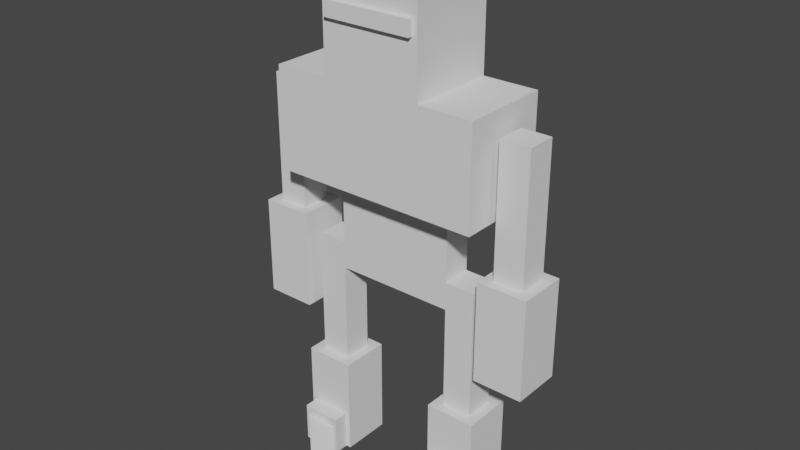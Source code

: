 # Source: kolos1.blend  (saved by Blender 2.91.10; exported with 4.5.12 LTS)
import bpy
from mathutils import Matrix  # noqa: F401  (used for matrix-valued properties, if any)

bpy.ops.wm.read_factory_settings(use_empty=True)
scene = bpy.context.scene
scene.name = 'Scene'

# ---- world
world_world = bpy.data.worlds.new('World'); scene.world = world_world
world_world.use_nodes = True; world_world.node_tree.nodes.clear()
_N = world_world.node_tree.nodes; _L = world_world.node_tree.links
n0 = _N.new('ShaderNodeOutputWorld'); n0.name = 'World Output'; n0.location = (300, 300)
n1 = _N.new('ShaderNodeBackground'); n1.name = 'Background'; n1.location = (10, 300)
n1.inputs[0].default_value = (0.05088, 0.05088, 0.05088, 1.0)
_L.new(n1.outputs[0], n0.inputs[0])
n0.is_active_output = True
world_world.color = (0.05088, 0.05088, 0.05088)
world_world.use_sun_shadow = False
world_world.sun_shadow_jitter_overblur = 0.0

# ---- meshes
me_cube_022 = bpy.data.meshes.new('Cube.022')
me_cube_022.from_pydata([(-1.0, -1.0, -1.0), (-1.0, -1.0, 1.0), (-1.0, 1.0, -1.0), (-1.0, 1.0, 1.0), (1.0, -1.0, -1.0), (1.0, -1.0, 1.0), (1.0, 1.0, -1.0), (1.0, 1.0, 1.0)], [], [(0, 1, 3, 2), (2, 3, 7, 6), (6, 7, 5, 4), (4, 5, 1, 0), (2, 6, 4, 0), (7, 3, 1, 5)])
_uv = me_cube_022.uv_layers.new(name='UVMap')
_uv.uv.foreach_set('vector', [0.375, 0.0, 0.625, 0.0, 0.625, 0.25, 0.375, 0.25, 0.375, 0.25, 0.625, 0.25, 0.625, 0.5, 0.375, 0.5, 0.375, 0.5, 0.625, 0.5, 0.625, 0.75, 0.375, 0.75, 0.375, 0.75, 0.625, 0.75, 0.625, 1.0, 0.375, 1.0, 0.125, 0.5, 0.375, 0.5, 0.375, 0.75, 0.125, 0.75, 0.625, 0.5, 0.875, 0.5, 0.875, 0.75, 0.625, 0.75])
me_cube_022.use_remesh_fix_poles = True
me_cube_022.use_remesh_preserve_attributes = False
me_cube_022.use_mirror_vertex_groups = False
me_cube_022.update()
me_cube_023 = bpy.data.meshes.new('Cube.023')
me_cube_023.from_pydata([(-1.0, -1.0, -1.0), (-1.0, -1.0, 1.0), (-1.0, 1.0, -1.0), (-1.0, 1.0, 1.0), (1.0, -1.0, -1.0), (1.0, -1.0, 1.0), (1.0, 1.0, -1.0), (1.0, 1.0, 1.0)], [], [(0, 1, 3, 2), (2, 3, 7, 6), (6, 7, 5, 4), (4, 5, 1, 0), (2, 6, 4, 0), (7, 3, 1, 5)])
_uv = me_cube_023.uv_layers.new(name='UVMap')
_uv.uv.foreach_set('vector', [0.375, 0.0, 0.625, 0.0, 0.625, 0.25, 0.375, 0.25, 0.375, 0.25, 0.625, 0.25, 0.625, 0.5, 0.375, 0.5, 0.375, 0.5, 0.625, 0.5, 0.625, 0.75, 0.375, 0.75, 0.375, 0.75, 0.625, 0.75, 0.625, 1.0, 0.375, 1.0, 0.125, 0.5, 0.375, 0.5, 0.375, 0.75, 0.125, 0.75, 0.625, 0.5, 0.875, 0.5, 0.875, 0.75, 0.625, 0.75])
me_cube_023.use_remesh_fix_poles = True
me_cube_023.use_remesh_preserve_attributes = False
me_cube_023.use_mirror_vertex_groups = False
me_cube_023.update()
me_cube_014 = bpy.data.meshes.new('Cube.014')
me_cube_014.from_pydata([(-1.0, -1.0, -1.0), (-1.0, -1.0, 1.0), (-1.0, 1.0, -1.0), (-1.0, 1.0, 1.0), (1.0, -1.0, -1.0), (1.0, -1.0, 1.0), (1.0, 1.0, -1.0), (1.0, 1.0, 1.0)], [], [(0, 1, 3, 2), (2, 3, 7, 6), (6, 7, 5, 4), (4, 5, 1, 0), (2, 6, 4, 0), (7, 3, 1, 5)])
_uv = me_cube_014.uv_layers.new(name='UVMap')
_uv.uv.foreach_set('vector', [0.375, 0.0, 0.625, 0.0, 0.625, 0.25, 0.375, 0.25, 0.375, 0.25, 0.625, 0.25, 0.625, 0.5, 0.375, 0.5, 0.375, 0.5, 0.625, 0.5, 0.625, 0.75, 0.375, 0.75, 0.375, 0.75, 0.625, 0.75, 0.625, 1.0, 0.375, 1.0, 0.125, 0.5, 0.375, 0.5, 0.375, 0.75, 0.125, 0.75, 0.625, 0.5, 0.875, 0.5, 0.875, 0.75, 0.625, 0.75])
me_cube_014.use_remesh_fix_poles = True
me_cube_014.use_remesh_preserve_attributes = False
me_cube_014.use_mirror_vertex_groups = False
me_cube_014.update()
me_cube_015 = bpy.data.meshes.new('Cube.015')
me_cube_015.from_pydata([(-1.0, -1.0, -1.0), (-1.0, -1.0, 1.0), (-1.0, 1.0, -1.0), (-1.0, 1.0, 1.0), (1.0, -1.0, -1.0), (1.0, -1.0, 1.0), (1.0, 1.0, -1.0), (1.0, 1.0, 1.0)], [], [(0, 1, 3, 2), (2, 3, 7, 6), (6, 7, 5, 4), (4, 5, 1, 0), (2, 6, 4, 0), (7, 3, 1, 5)])
_uv = me_cube_015.uv_layers.new(name='UVMap')
_uv.uv.foreach_set('vector', [0.375, 0.0, 0.625, 0.0, 0.625, 0.25, 0.375, 0.25, 0.375, 0.25, 0.625, 0.25, 0.625, 0.5, 0.375, 0.5, 0.375, 0.5, 0.625, 0.5, 0.625, 0.75, 0.375, 0.75, 0.375, 0.75, 0.625, 0.75, 0.625, 1.0, 0.375, 1.0, 0.125, 0.5, 0.375, 0.5, 0.375, 0.75, 0.125, 0.75, 0.625, 0.5, 0.875, 0.5, 0.875, 0.75, 0.625, 0.75])
me_cube_015.use_remesh_fix_poles = True
me_cube_015.use_remesh_preserve_attributes = False
me_cube_015.use_mirror_vertex_groups = False
me_cube_015.update()
me_cube = bpy.data.meshes.new('Cube')
me_cube.from_pydata([(-1.0, -1.0, -1.0), (-1.0, -1.0, 1.0), (-1.0, 1.0, -1.0), (-1.0, 1.0, 1.0), (1.0, -1.0, -1.0), (1.0, -1.0, 1.0), (1.0, 1.0, -1.0), (1.0, 1.0, 1.0)], [], [(0, 1, 3, 2), (2, 3, 7, 6), (6, 7, 5, 4), (4, 5, 1, 0), (2, 6, 4, 0), (7, 3, 1, 5)])
_uv = me_cube.uv_layers.new(name='UVMap')
_uv.uv.foreach_set('vector', [0.375, 0.0, 0.625, 0.0, 0.625, 0.25, 0.375, 0.25, 0.375, 0.25, 0.625, 0.25, 0.625, 0.5, 0.375, 0.5, 0.375, 0.5, 0.625, 0.5, 0.625, 0.75, 0.375, 0.75, 0.375, 0.75, 0.625, 0.75, 0.625, 1.0, 0.375, 1.0, 0.125, 0.5, 0.375, 0.5, 0.375, 0.75, 0.125, 0.75, 0.625, 0.5, 0.875, 0.5, 0.875, 0.75, 0.625, 0.75])
me_cube.use_remesh_fix_poles = True
me_cube.use_remesh_preserve_attributes = False
me_cube.use_mirror_vertex_groups = False
me_cube.update()
me_cube_001 = bpy.data.meshes.new('Cube.001')
me_cube_001.from_pydata([(-1.0, -1.0, -1.0), (-1.0, -1.0, 1.0), (-1.0, 1.0, -1.0), (-1.0, 1.0, 1.0), (1.0, -1.0, -1.0), (1.0, -1.0, 1.0), (1.0, 1.0, -1.0), (1.0, 1.0, 1.0)], [], [(0, 1, 3, 2), (2, 3, 7, 6), (6, 7, 5, 4), (4, 5, 1, 0), (2, 6, 4, 0), (7, 3, 1, 5)])
_uv = me_cube_001.uv_layers.new(name='UVMap')
_uv.uv.foreach_set('vector', [0.375, 0.0, 0.625, 0.0, 0.625, 0.25, 0.375, 0.25, 0.375, 0.25, 0.625, 0.25, 0.625, 0.5, 0.375, 0.5, 0.375, 0.5, 0.625, 0.5, 0.625, 0.75, 0.375, 0.75, 0.375, 0.75, 0.625, 0.75, 0.625, 1.0, 0.375, 1.0, 0.125, 0.5, 0.375, 0.5, 0.375, 0.75, 0.125, 0.75, 0.625, 0.5, 0.875, 0.5, 0.875, 0.75, 0.625, 0.75])
me_cube_001.use_remesh_fix_poles = True
me_cube_001.use_remesh_preserve_attributes = False
me_cube_001.use_mirror_vertex_groups = False
me_cube_001.update()
me_cube_002 = bpy.data.meshes.new('Cube.002')
me_cube_002.from_pydata([(-1.0, -1.0, -1.0), (-1.0, -1.0, 1.0), (-1.0, 1.0, -1.0), (-1.0, 1.0, 1.0), (1.0, -1.0, -1.0), (1.0, -1.0, 1.0), (1.0, 1.0, -1.0), (1.0, 1.0, 1.0)], [], [(0, 1, 3, 2), (2, 3, 7, 6), (6, 7, 5, 4), (4, 5, 1, 0), (2, 6, 4, 0), (7, 3, 1, 5)])
_uv = me_cube_002.uv_layers.new(name='UVMap')
_uv.uv.foreach_set('vector', [0.375, 0.0, 0.625, 0.0, 0.625, 0.25, 0.375, 0.25, 0.375, 0.25, 0.625, 0.25, 0.625, 0.5, 0.375, 0.5, 0.375, 0.5, 0.625, 0.5, 0.625, 0.75, 0.375, 0.75, 0.375, 0.75, 0.625, 0.75, 0.625, 1.0, 0.375, 1.0, 0.125, 0.5, 0.375, 0.5, 0.375, 0.75, 0.125, 0.75, 0.625, 0.5, 0.875, 0.5, 0.875, 0.75, 0.625, 0.75])
me_cube_002.use_remesh_fix_poles = True
me_cube_002.use_remesh_preserve_attributes = False
me_cube_002.use_mirror_vertex_groups = False
me_cube_002.update()
me_cube_003 = bpy.data.meshes.new('Cube.003')
me_cube_003.from_pydata([(-1.0, -1.0, -1.0), (-1.0, -1.0, 1.0), (-1.0, 1.0, -1.0), (-1.0, 1.0, 1.0), (1.0, -1.0, -1.0), (1.0, -1.0, 1.0), (1.0, 1.0, -1.0), (1.0, 1.0, 1.0)], [], [(0, 1, 3, 2), (2, 3, 7, 6), (6, 7, 5, 4), (4, 5, 1, 0), (2, 6, 4, 0), (7, 3, 1, 5)])
_uv = me_cube_003.uv_layers.new(name='UVMap')
_uv.uv.foreach_set('vector', [0.375, 0.0, 0.625, 0.0, 0.625, 0.25, 0.375, 0.25, 0.375, 0.25, 0.625, 0.25, 0.625, 0.5, 0.375, 0.5, 0.375, 0.5, 0.625, 0.5, 0.625, 0.75, 0.375, 0.75, 0.375, 0.75, 0.625, 0.75, 0.625, 1.0, 0.375, 1.0, 0.125, 0.5, 0.375, 0.5, 0.375, 0.75, 0.125, 0.75, 0.625, 0.5, 0.875, 0.5, 0.875, 0.75, 0.625, 0.75])
me_cube_003.use_remesh_fix_poles = True
me_cube_003.use_remesh_preserve_attributes = False
me_cube_003.use_mirror_vertex_groups = False
me_cube_003.update()
me_cube_010 = bpy.data.meshes.new('Cube.010')
me_cube_010.from_pydata([(-1.0, -1.0, -1.0), (-1.0, -1.0, 1.0), (-1.0, 1.0, -1.0), (-1.0, 1.0, 1.0), (1.0, -1.0, -1.0), (1.0, -1.0, 1.0), (1.0, 1.0, -1.0), (1.0, 1.0, 1.0)], [], [(0, 1, 3, 2), (2, 3, 7, 6), (6, 7, 5, 4), (4, 5, 1, 0), (2, 6, 4, 0), (7, 3, 1, 5)])
_uv = me_cube_010.uv_layers.new(name='UVMap')
_uv.uv.foreach_set('vector', [0.375, 0.0, 0.625, 0.0, 0.625, 0.25, 0.375, 0.25, 0.375, 0.25, 0.625, 0.25, 0.625, 0.5, 0.375, 0.5, 0.375, 0.5, 0.625, 0.5, 0.625, 0.75, 0.375, 0.75, 0.375, 0.75, 0.625, 0.75, 0.625, 1.0, 0.375, 1.0, 0.125, 0.5, 0.375, 0.5, 0.375, 0.75, 0.125, 0.75, 0.625, 0.5, 0.875, 0.5, 0.875, 0.75, 0.625, 0.75])
me_cube_010.use_remesh_fix_poles = True
me_cube_010.use_remesh_preserve_attributes = False
me_cube_010.use_mirror_vertex_groups = False
me_cube_010.update()
me_cube_011 = bpy.data.meshes.new('Cube.011')
me_cube_011.from_pydata([(-1.0, -1.0, -1.0), (-1.0, -1.0, 1.0), (-1.0, 1.0, -1.0), (-1.0, 1.0, 1.0), (1.0, -1.0, -1.0), (1.0, -1.0, 1.0), (1.0, 1.0, -1.0), (1.0, 1.0, 1.0)], [], [(0, 1, 3, 2), (2, 3, 7, 6), (6, 7, 5, 4), (4, 5, 1, 0), (2, 6, 4, 0), (7, 3, 1, 5)])
_uv = me_cube_011.uv_layers.new(name='UVMap')
_uv.uv.foreach_set('vector', [0.375, 0.0, 0.625, 0.0, 0.625, 0.25, 0.375, 0.25, 0.375, 0.25, 0.625, 0.25, 0.625, 0.5, 0.375, 0.5, 0.375, 0.5, 0.625, 0.5, 0.625, 0.75, 0.375, 0.75, 0.375, 0.75, 0.625, 0.75, 0.625, 1.0, 0.375, 1.0, 0.125, 0.5, 0.375, 0.5, 0.375, 0.75, 0.125, 0.75, 0.625, 0.5, 0.875, 0.5, 0.875, 0.75, 0.625, 0.75])
me_cube_011.use_remesh_fix_poles = True
me_cube_011.use_remesh_preserve_attributes = False
me_cube_011.use_mirror_vertex_groups = False
me_cube_011.update()
me_cube_012 = bpy.data.meshes.new('Cube.012')
me_cube_012.from_pydata([(-1.0, -1.0, -1.0), (-1.0, -1.0, 1.0), (-1.0, 1.0, -1.0), (-1.0, 1.0, 1.0), (1.0, -1.0, -1.0), (1.0, -1.0, 1.0), (1.0, 1.0, -1.0), (1.0, 1.0, 1.0)], [], [(0, 1, 3, 2), (2, 3, 7, 6), (6, 7, 5, 4), (4, 5, 1, 0), (2, 6, 4, 0), (7, 3, 1, 5)])
_uv = me_cube_012.uv_layers.new(name='UVMap')
_uv.uv.foreach_set('vector', [0.375, 0.0, 0.625, 0.0, 0.625, 0.25, 0.375, 0.25, 0.375, 0.25, 0.625, 0.25, 0.625, 0.5, 0.375, 0.5, 0.375, 0.5, 0.625, 0.5, 0.625, 0.75, 0.375, 0.75, 0.375, 0.75, 0.625, 0.75, 0.625, 1.0, 0.375, 1.0, 0.125, 0.5, 0.375, 0.5, 0.375, 0.75, 0.125, 0.75, 0.625, 0.5, 0.875, 0.5, 0.875, 0.75, 0.625, 0.75])
me_cube_012.use_remesh_fix_poles = True
me_cube_012.use_remesh_preserve_attributes = False
me_cube_012.use_mirror_vertex_groups = False
me_cube_012.update()
me_cube_013 = bpy.data.meshes.new('Cube.013')
me_cube_013.from_pydata([(-1.0, -1.0, -1.0), (-1.0, -1.0, 1.0), (-1.0, 1.0, -1.0), (-1.0, 1.0, 1.0), (1.0, -1.0, -1.0), (1.0, -1.0, 1.0), (1.0, 1.0, -1.0), (1.0, 1.0, 1.0)], [], [(0, 1, 3, 2), (2, 3, 7, 6), (6, 7, 5, 4), (4, 5, 1, 0), (2, 6, 4, 0), (7, 3, 1, 5)])
_uv = me_cube_013.uv_layers.new(name='UVMap')
_uv.uv.foreach_set('vector', [0.375, 0.0, 0.625, 0.0, 0.625, 0.25, 0.375, 0.25, 0.375, 0.25, 0.625, 0.25, 0.625, 0.5, 0.375, 0.5, 0.375, 0.5, 0.625, 0.5, 0.625, 0.75, 0.375, 0.75, 0.375, 0.75, 0.625, 0.75, 0.625, 1.0, 0.375, 1.0, 0.125, 0.5, 0.375, 0.5, 0.375, 0.75, 0.125, 0.75, 0.625, 0.5, 0.875, 0.5, 0.875, 0.75, 0.625, 0.75])
me_cube_013.use_remesh_fix_poles = True
me_cube_013.use_remesh_preserve_attributes = False
me_cube_013.use_mirror_vertex_groups = False
me_cube_013.update()
me_cube_016 = bpy.data.meshes.new('Cube.016')
me_cube_016.from_pydata([(-1.0, -1.0, -1.0), (-1.0, -1.0, 1.0), (-1.0, 1.0, -1.0), (-1.0, 1.0, 1.0), (1.0, -1.0, -1.0), (1.0, -1.0, 1.0), (1.0, 1.0, -1.0), (1.0, 1.0, 1.0)], [], [(0, 1, 3, 2), (2, 3, 7, 6), (6, 7, 5, 4), (4, 5, 1, 0), (2, 6, 4, 0), (7, 3, 1, 5)])
_uv = me_cube_016.uv_layers.new(name='UVMap')
_uv.uv.foreach_set('vector', [0.375, 0.0, 0.625, 0.0, 0.625, 0.25, 0.375, 0.25, 0.375, 0.25, 0.625, 0.25, 0.625, 0.5, 0.375, 0.5, 0.375, 0.5, 0.625, 0.5, 0.625, 0.75, 0.375, 0.75, 0.375, 0.75, 0.625, 0.75, 0.625, 1.0, 0.375, 1.0, 0.125, 0.5, 0.375, 0.5, 0.375, 0.75, 0.125, 0.75, 0.625, 0.5, 0.875, 0.5, 0.875, 0.75, 0.625, 0.75])
me_cube_016.use_remesh_fix_poles = True
me_cube_016.use_remesh_preserve_attributes = False
me_cube_016.use_mirror_vertex_groups = False
me_cube_016.update()
me_cube_019 = bpy.data.meshes.new('Cube.019')
me_cube_019.from_pydata([(-1.0, -1.0, -1.0), (-1.0, -1.0, 1.0), (-1.0, 1.0, -1.0), (-1.0, 1.0, 1.0), (1.0, -1.0, -1.0), (1.0, -1.0, 1.0), (1.0, 1.0, -1.0), (1.0, 1.0, 1.0)], [], [(0, 1, 3, 2), (2, 3, 7, 6), (6, 7, 5, 4), (4, 5, 1, 0), (2, 6, 4, 0), (7, 3, 1, 5)])
_uv = me_cube_019.uv_layers.new(name='UVMap')
_uv.uv.foreach_set('vector', [0.375, 0.0, 0.625, 0.0, 0.625, 0.25, 0.375, 0.25, 0.375, 0.25, 0.625, 0.25, 0.625, 0.5, 0.375, 0.5, 0.375, 0.5, 0.625, 0.5, 0.625, 0.75, 0.375, 0.75, 0.375, 0.75, 0.625, 0.75, 0.625, 1.0, 0.375, 1.0, 0.125, 0.5, 0.375, 0.5, 0.375, 0.75, 0.125, 0.75, 0.625, 0.5, 0.875, 0.5, 0.875, 0.75, 0.625, 0.75])
me_cube_019.use_remesh_fix_poles = True
me_cube_019.use_remesh_preserve_attributes = False
me_cube_019.use_mirror_vertex_groups = False
me_cube_019.update()
me_cube_020 = bpy.data.meshes.new('Cube.020')
me_cube_020.from_pydata([(-1.0, -1.0, -1.0), (-1.0, -1.0, 1.0), (-1.0, 1.0, -1.0), (-1.0, 1.0, 1.0), (1.0, -1.0, -1.0), (1.0, -1.0, 1.0), (1.0, 1.0, -1.0), (1.0, 1.0, 1.0)], [], [(0, 1, 3, 2), (2, 3, 7, 6), (6, 7, 5, 4), (4, 5, 1, 0), (2, 6, 4, 0), (7, 3, 1, 5)])
_uv = me_cube_020.uv_layers.new(name='UVMap')
_uv.uv.foreach_set('vector', [0.375, 0.0, 0.625, 0.0, 0.625, 0.25, 0.375, 0.25, 0.375, 0.25, 0.625, 0.25, 0.625, 0.5, 0.375, 0.5, 0.375, 0.5, 0.625, 0.5, 0.625, 0.75, 0.375, 0.75, 0.375, 0.75, 0.625, 0.75, 0.625, 1.0, 0.375, 1.0, 0.125, 0.5, 0.375, 0.5, 0.375, 0.75, 0.125, 0.75, 0.625, 0.5, 0.875, 0.5, 0.875, 0.75, 0.625, 0.75])
me_cube_020.use_remesh_fix_poles = True
me_cube_020.use_remesh_preserve_attributes = False
me_cube_020.use_mirror_vertex_groups = False
me_cube_020.update()
me_cube_021 = bpy.data.meshes.new('Cube.021')
me_cube_021.from_pydata([(-1.0, -1.0, -1.0), (-1.0, -1.0, 1.0), (-1.0, 1.0, -1.0), (-1.0, 1.0, 1.0), (1.0, -1.0, -1.0), (1.0, -1.0, 1.0), (1.0, 1.0, -1.0), (1.0, 1.0, 1.0)], [], [(0, 1, 3, 2), (2, 3, 7, 6), (6, 7, 5, 4), (4, 5, 1, 0), (2, 6, 4, 0), (7, 3, 1, 5)])
_uv = me_cube_021.uv_layers.new(name='UVMap')
_uv.uv.foreach_set('vector', [0.375, 0.0, 0.625, 0.0, 0.625, 0.25, 0.375, 0.25, 0.375, 0.25, 0.625, 0.25, 0.625, 0.5, 0.375, 0.5, 0.375, 0.5, 0.625, 0.5, 0.625, 0.75, 0.375, 0.75, 0.375, 0.75, 0.625, 0.75, 0.625, 1.0, 0.375, 1.0, 0.125, 0.5, 0.375, 0.5, 0.375, 0.75, 0.125, 0.75, 0.625, 0.5, 0.875, 0.5, 0.875, 0.75, 0.625, 0.75])
me_cube_021.use_remesh_fix_poles = True
me_cube_021.use_remesh_preserve_attributes = False
me_cube_021.use_mirror_vertex_groups = False
me_cube_021.update()

# ---- objects
ob_head = bpy.data.objects.new('head', None)
ob_cube_head_018 = bpy.data.objects.new('Cube.head.018', me_cube_022)
ob_cube_head_019 = bpy.data.objects.new('Cube.head.019', me_cube_023)
ob_body = bpy.data.objects.new('body', None)
ob_cube_body_012 = bpy.data.objects.new('Cube.body.012', me_cube_014)
ob_cube_body_013 = bpy.data.objects.new('Cube.body.013', me_cube_015)
ob_left_leg = bpy.data.objects.new('left_leg', None)
ob_cube_left_leg = bpy.data.objects.new('Cube.left_leg', me_cube)
ob_cube_left_leg_001 = bpy.data.objects.new('Cube.left_leg.001', me_cube_001)
ob_cube_left_leg_002 = bpy.data.objects.new('Cube.left_leg.002', me_cube_002)
ob_cube_left_leg_003 = bpy.data.objects.new('Cube.left_leg.003', me_cube_003)
ob_cube_right_leg_008 = bpy.data.objects.new('Cube.right_leg.008', me_cube_010)
ob_cube_right_leg_009 = bpy.data.objects.new('Cube.right_leg.009', me_cube_011)
ob_cube_right_leg_010 = bpy.data.objects.new('Cube.right_leg.010', me_cube_012)
ob_cube_right_leg_011 = bpy.data.objects.new('Cube.right_leg.011', me_cube_013)
ob_right_leg = bpy.data.objects.new('right_leg', None)
ob_cube_left_hand_014 = bpy.data.objects.new('Cube.left_hand.014', me_cube_016)
ob_cube_left_hand_017 = bpy.data.objects.new('Cube.left_hand.017', me_cube_019)
ob_left_hand = bpy.data.objects.new('left_hand', None)
ob_cube_right_hand_015 = bpy.data.objects.new('Cube.right_hand.015', me_cube_020)
ob_cube_right_hand_016 = bpy.data.objects.new('Cube.right_hand.016', me_cube_021)
ob_right_hand = bpy.data.objects.new('right_hand', None)
ob_root = bpy.data.objects.new('root', None)

# ---- transforms, parenting, visibility, modifiers, constraints
ob_head.parent = ob_root
ob_head.location = (0.0, 0.0, 18.5)
ob_head.lineart.crease_threshold = 0.0
ob_cube_head_018.parent = ob_head
ob_cube_head_018.matrix_parent_inverse = Matrix(((1.0, -0.0, 0.0, -0.0), (-0.0, 1.0, -0.0, 0.0), (0.0, -0.0, 1.0, -18.5), (-0.0, 0.0, -0.0, 1.0)))
ob_cube_head_018.location = (0.0, 0.0, 18.5)
ob_cube_head_018.rotation_euler = (0.0, -0.0, 1.571)
ob_cube_head_018.scale = (1.8, 2.0, 2.5)
ob_cube_head_018.lineart.crease_threshold = 0.0
ob_cube_head_019.parent = ob_head
ob_cube_head_019.matrix_parent_inverse = Matrix(((1.0, -0.0, 0.0, -0.0), (-0.0, 1.0, -0.0, 0.0), (0.0, -0.0, 1.0, -18.5), (-0.0, 0.0, -0.0, 1.0)))
ob_cube_head_019.location = (3.095e-07, -1.9, 18.5)
ob_cube_head_019.rotation_euler = (0.0, -0.0, 1.571)
ob_cube_head_019.scale = (0.1, 1.8, 0.3)
ob_cube_head_019.lineart.crease_threshold = 0.0
ob_body.parent = ob_root
ob_body.location = (0.0, 0.0, 12.0)
ob_body.lineart.crease_threshold = 0.0
ob_cube_body_012.parent = ob_body
ob_cube_body_012.matrix_parent_inverse = Matrix(((1.0, -0.0, 0.0, -0.0), (-0.0, 1.0, -0.0, 0.0), (0.0, -0.0, 1.0, -12.0), (-0.0, 0.0, -0.0, 1.0)))
ob_cube_body_012.location = (0.0, 0.0, 10.0)
ob_cube_body_012.rotation_euler = (0.0, -0.0, 1.571)
ob_cube_body_012.scale = (0.6, 2.4, 2.0)
ob_cube_body_012.lineart.crease_threshold = 0.0
ob_cube_body_013.parent = ob_body
ob_cube_body_013.matrix_parent_inverse = Matrix(((1.0, -0.0, 0.0, -0.0), (-0.0, 1.0, -0.0, 0.0), (0.0, -0.0, 1.0, -12.0), (-0.0, 0.0, -0.0, 1.0)))
ob_cube_body_013.location = (0.0, 0.0, 14.0)
ob_cube_body_013.rotation_euler = (0.0, -0.0, 1.571)
ob_cube_body_013.scale = (1.8, 4.2, 2.0)
ob_cube_body_013.lineart.crease_threshold = 0.0
ob_left_leg.parent = ob_root
ob_left_leg.location = (3.0, 1.311e-07, 8.5)
ob_left_leg.lineart.crease_threshold = 0.0
ob_cube_left_leg.parent = ob_left_leg
ob_cube_left_leg.matrix_parent_inverse = Matrix(((1.0, -0.0, 0.0, -3.0), (-0.0, 1.0, -0.0, -1.311e-07), (0.0, -0.0, 1.0, -0.0), (-0.0, 0.0, -0.0, 1.0)))
ob_cube_left_leg.location = (3.0, 1.311e-07, -6.6)
ob_cube_left_leg.rotation_euler = (0.0, -0.0, 1.571)
ob_cube_left_leg.scale = (1.0, 1.0, 2.0)
ob_cube_left_leg.lineart.crease_threshold = 0.0
ob_cube_left_leg_001.parent = ob_left_leg
ob_cube_left_leg_001.matrix_parent_inverse = Matrix(((1.0, -0.0, 0.0, -3.0), (-0.0, 1.0, -0.0, -1.311e-07), (0.0, -0.0, 1.0, -0.0), (-0.0, 0.0, -0.0, 1.0)))
ob_cube_left_leg_001.location = (3.0, -1.3, -7.8)
ob_cube_left_leg_001.rotation_euler = (0.0, -0.0, 1.571)
ob_cube_left_leg_001.scale = (0.3, 0.8, 0.8)
ob_cube_left_leg_001.lineart.crease_threshold = 0.0
ob_cube_left_leg_002.parent = ob_left_leg
ob_cube_left_leg_002.matrix_parent_inverse = Matrix(((1.0, -0.0, 0.0, -3.0), (-0.0, 1.0, -0.0, -1.311e-07), (0.0, -0.0, 1.0, -0.0), (-0.0, 0.0, -0.0, 1.0)))
ob_cube_left_leg_002.location = (3.0, -1.555, -8.0)
ob_cube_left_leg_002.rotation_euler = (0.0, -0.0, 2.356)
ob_cube_left_leg_002.scale = (0.5, 0.5, 0.6)
ob_cube_left_leg_002.lineart.crease_threshold = 0.0
ob_cube_left_leg_003.parent = ob_left_leg
ob_cube_left_leg_003.matrix_parent_inverse = Matrix(((1.0, -0.0, 0.0, -3.0), (-0.0, 1.0, -0.0, -1.311e-07), (0.0, -0.0, 1.0, -0.0), (-0.0, 0.0, -0.0, 1.0)))
ob_cube_left_leg_003.location = (3.0, 1.311e-07, -2.0)
ob_cube_left_leg_003.rotation_euler = (0.0, -0.0, 1.571)
ob_cube_left_leg_003.scale = (0.6, 0.6, 2.6)
ob_cube_left_leg_003.lineart.crease_threshold = 0.0
ob_cube_right_leg_008.parent = ob_right_leg
ob_cube_right_leg_008.matrix_parent_inverse = Matrix(((1.0, -0.0, 0.0, 3.0), (-0.0, 1.0, -0.0, 1.311e-07), (-0.0, 0.0, 1.0, -0.0), (-0.0, 0.0, -0.0, 1.0)))
ob_cube_right_leg_008.location = (-3.0, -1.311e-07, -6.6)
ob_cube_right_leg_008.rotation_euler = (0.0, -0.0, 1.571)
ob_cube_right_leg_008.scale = (1.0, 1.0, 2.0)
ob_cube_right_leg_008.lineart.crease_threshold = 0.0
ob_cube_right_leg_009.parent = ob_right_leg
ob_cube_right_leg_009.matrix_parent_inverse = Matrix(((1.0, -0.0, 0.0, 3.0), (-0.0, 1.0, -0.0, 1.311e-07), (-0.0, 0.0, 1.0, -0.0), (-0.0, 0.0, -0.0, 1.0)))
ob_cube_right_leg_009.location = (-3.0, -1.3, -7.8)
ob_cube_right_leg_009.rotation_euler = (0.0, -0.0, 1.571)
ob_cube_right_leg_009.scale = (0.3, 0.8, 0.8)
ob_cube_right_leg_009.lineart.crease_threshold = 0.0
ob_cube_right_leg_010.parent = ob_right_leg
ob_cube_right_leg_010.matrix_parent_inverse = Matrix(((1.0, -0.0, 0.0, 3.0), (-0.0, 1.0, -0.0, 1.311e-07), (-0.0, 0.0, 1.0, -0.0), (-0.0, 0.0, -0.0, 1.0)))
ob_cube_right_leg_010.location = (-3.0, -1.555, -8.0)
ob_cube_right_leg_010.rotation_euler = (0.0, -0.0, 2.356)
ob_cube_right_leg_010.scale = (0.5, 0.5, 0.6)
ob_cube_right_leg_010.lineart.crease_threshold = 0.0
ob_cube_right_leg_011.parent = ob_right_leg
ob_cube_right_leg_011.matrix_parent_inverse = Matrix(((1.0, -0.0, 0.0, 3.0), (-0.0, 1.0, -0.0, 1.311e-07), (-0.0, 0.0, 1.0, -0.0), (-0.0, 0.0, -0.0, 1.0)))
ob_cube_right_leg_011.location = (-3.0, -1.311e-07, -2.0)
ob_cube_right_leg_011.rotation_euler = (0.0, -0.0, 1.571)
ob_cube_right_leg_011.scale = (0.6, 0.6, 2.6)
ob_cube_right_leg_011.lineart.crease_threshold = 0.0
ob_right_leg.parent = ob_root
ob_right_leg.location = (-3.0, -1.311e-07, 8.5)
ob_right_leg.lineart.crease_threshold = 0.0
ob_cube_left_hand_014.parent = ob_left_hand
ob_cube_left_hand_014.matrix_parent_inverse = Matrix(((1.0, -0.0, 0.0, -5.0), (-0.0, 1.0, -0.0, -2.186e-07), (0.0, -0.0, 1.0, -14.5), (-0.0, 0.0, -0.0, 1.0)))
ob_cube_left_hand_014.location = (5.0, 2.186e-07, 7.9)
ob_cube_left_hand_014.rotation_euler = (0.0, -0.0, 1.571)
ob_cube_left_hand_014.scale = (1.0, 1.0, 2.0)
ob_cube_left_hand_014.lineart.crease_threshold = 0.0
ob_cube_left_hand_017.parent = ob_left_hand
ob_cube_left_hand_017.matrix_parent_inverse = Matrix(((1.0, -0.0, 0.0, -5.0), (-0.0, 1.0, -0.0, -2.186e-07), (0.0, -0.0, 1.0, -14.5), (-0.0, 0.0, -0.0, 1.0)))
ob_cube_left_hand_017.location = (5.0, 2.186e-07, 12.5)
ob_cube_left_hand_017.rotation_euler = (0.0, -0.0, 1.571)
ob_cube_left_hand_017.scale = (0.6, 0.6, 2.6)
ob_cube_left_hand_017.lineart.crease_threshold = 0.0
ob_left_hand.parent = ob_root
ob_left_hand.location = (5.0, 2.186e-07, 14.5)
ob_left_hand.lineart.crease_threshold = 0.0
ob_cube_right_hand_015.parent = ob_right_hand
ob_cube_right_hand_015.matrix_parent_inverse = Matrix(((1.0, -0.0, 0.0, 5.0), (-0.0, 1.0, -0.0, 2.186e-07), (-0.0, 0.0, 1.0, -14.5), (-0.0, 0.0, -0.0, 1.0)))
ob_cube_right_hand_015.location = (-5.0, -2.186e-07, 7.9)
ob_cube_right_hand_015.rotation_euler = (0.0, -0.0, 1.571)
ob_cube_right_hand_015.scale = (1.0, 1.0, 2.0)
ob_cube_right_hand_015.lineart.crease_threshold = 0.0
ob_cube_right_hand_016.parent = ob_right_hand
ob_cube_right_hand_016.matrix_parent_inverse = Matrix(((1.0, -0.0, 0.0, 5.0), (-0.0, 1.0, -0.0, 2.186e-07), (-0.0, 0.0, 1.0, -14.5), (-0.0, 0.0, -0.0, 1.0)))
ob_cube_right_hand_016.location = (-5.0, -2.186e-07, 12.5)
ob_cube_right_hand_016.rotation_euler = (0.0, -0.0, 1.571)
ob_cube_right_hand_016.scale = (0.6, 0.6, 2.6)
ob_cube_right_hand_016.lineart.crease_threshold = 0.0
ob_right_hand.parent = ob_root
ob_right_hand.location = (-5.0, -2.186e-07, 14.5)
ob_right_hand.lineart.crease_threshold = 0.0
ob_root.location = (0.0, 0.0, 0.0)
ob_root.lineart.crease_threshold = 0.0

# ---- collection membership
scene.collection.objects.link(ob_head)
scene.collection.objects.link(ob_cube_head_018)
scene.collection.objects.link(ob_cube_head_019)
scene.collection.objects.link(ob_body)
scene.collection.objects.link(ob_cube_body_012)
scene.collection.objects.link(ob_cube_body_013)
scene.collection.objects.link(ob_left_leg)
scene.collection.objects.link(ob_cube_left_leg)
scene.collection.objects.link(ob_cube_left_leg_001)
scene.collection.objects.link(ob_cube_left_leg_002)
scene.collection.objects.link(ob_cube_left_leg_003)
scene.collection.objects.link(ob_cube_right_leg_008)
scene.collection.objects.link(ob_cube_right_leg_009)
scene.collection.objects.link(ob_cube_right_leg_010)
scene.collection.objects.link(ob_cube_right_leg_011)
scene.collection.objects.link(ob_right_leg)
scene.collection.objects.link(ob_cube_left_hand_014)
scene.collection.objects.link(ob_cube_left_hand_017)
scene.collection.objects.link(ob_left_hand)
scene.collection.objects.link(ob_cube_right_hand_015)
scene.collection.objects.link(ob_cube_right_hand_016)
scene.collection.objects.link(ob_right_hand)
scene.collection.objects.link(ob_root)

# ---- scene / render settings (as saved in the file)
scene.frame_start = 1; scene.frame_end = 250; scene.frame_set(90)
scene.render.engine = 'BLENDER_EEVEE_NEXT'
scene.cycles.use_denoising = False
scene.cycles.samples = 128
scene.cycles.sampling_pattern = 'TABULATED_SOBOL'
scene.cycles.use_adaptive_sampling = False
scene.cycles.use_light_tree = False
scene.view_settings.view_transform = 'Filmic'
bpy.context.view_layer.update()

# ---- added for rendering (the .blend has no active camera and no usable light): camera, sun
cam_auto = bpy.data.cameras.new('AutoCamera')
cam_auto.lens = 50.0
cam_auto.sensor_width = 36.0
cam_auto.clip_end = 1000.0
ob_auto_camera = bpy.data.objects.new('AutoCamera', cam_auto)
scene.collection.objects.link(ob_auto_camera)
ob_auto_camera.location = (22.7708, -27.5559, 28.6667)
ob_auto_camera.rotation_euler = (1.09748, -7.21219e-08, 0.694738)
scene.camera = ob_auto_camera
light_auto_sun = bpy.data.lights.new('AutoSun', 'SUN')
light_auto_sun.energy = 3.0
light_auto_sun.angle = 0.0523599
ob_auto_sun = bpy.data.objects.new('AutoSun', light_auto_sun)
scene.collection.objects.link(ob_auto_sun)
ob_auto_sun.rotation_euler = (0.872665, 0.174533, 0.523599)
bpy.context.view_layer.update()
